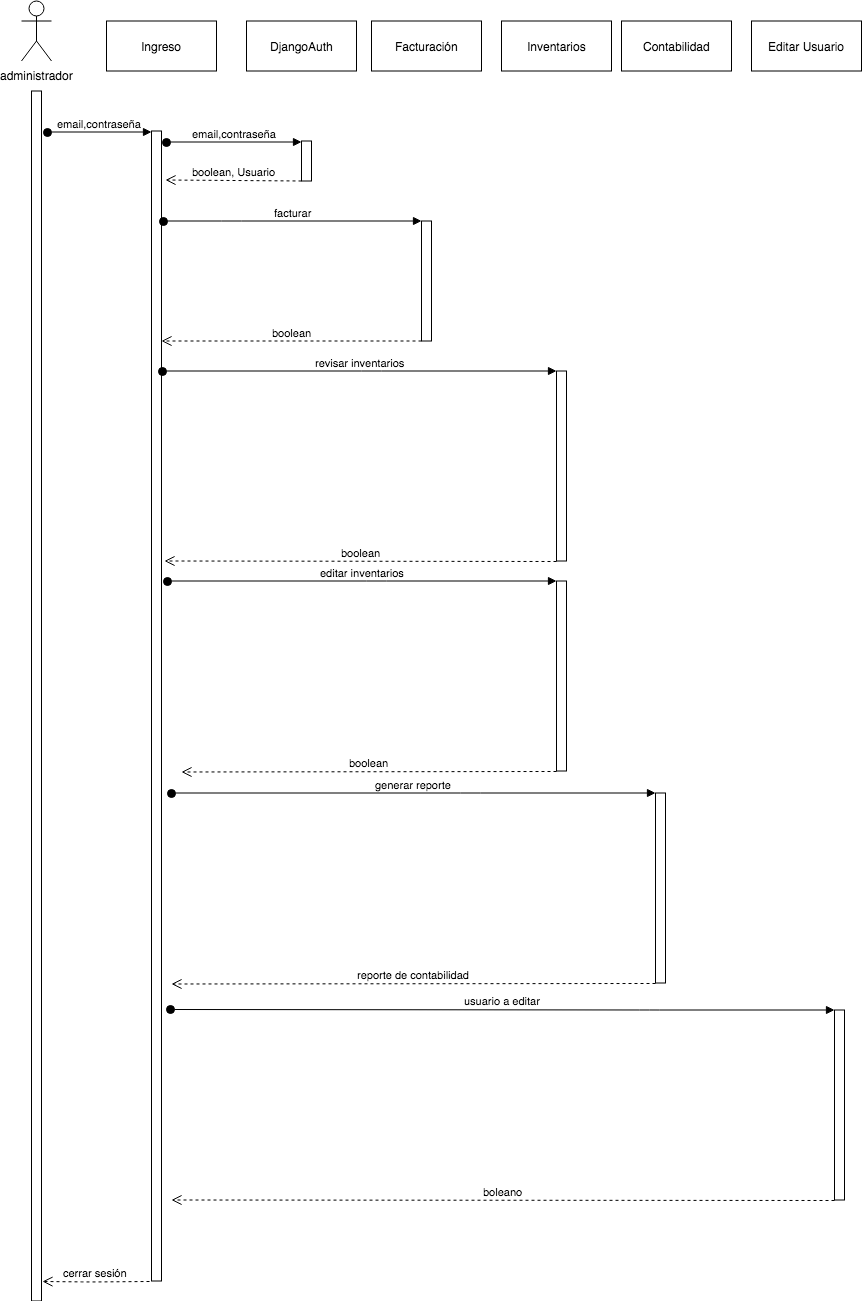

The diagram above was exported from draw.io. Its source (the exported page's mxGraphModel, read from the mxfile embedded in the PNG):
<mxGraphModel dx="2029" dy="2251.5" grid="1" gridSize="10" guides="1" tooltips="1" connect="1" arrows="1" fold="1" page="1" pageScale="1.5" pageWidth="826" pageHeight="1169" math="0" shadow="0">
  <root>
    <mxCell id="0" />
    <mxCell id="1" parent="0" />
    <mxCell id="203ddc3f05053f58-1" value="" style="html=1;points=[];perimeter=orthogonalPerimeter;" vertex="1" parent="1">
      <mxGeometry x="130" y="90" width="10" height="1150" as="geometry" />
    </mxCell>
    <mxCell id="203ddc3f05053f58-2" value="email,contraseña" style="html=1;verticalAlign=bottom;startArrow=oval;endArrow=block;startSize=8;" edge="1" target="203ddc3f05053f58-1" parent="1">
      <mxGeometry relative="1" as="geometry">
        <mxPoint x="26" y="91" as="sourcePoint" />
      </mxGeometry>
    </mxCell>
    <mxCell id="203ddc3f05053f58-3" value="administrador" style="shape=umlActor;verticalLabelPosition=bottom;labelBackgroundColor=#ffffff;verticalAlign=top;html=1;" vertex="1" parent="1">
      <mxGeometry y="-40" width="30" height="60" as="geometry" />
    </mxCell>
    <mxCell id="203ddc3f05053f58-4" value="" style="html=1;points=[];perimeter=orthogonalPerimeter;" vertex="1" parent="1">
      <mxGeometry x="10" y="50" width="10" height="1210" as="geometry" />
    </mxCell>
    <mxCell id="203ddc3f05053f58-5" value="Ingreso" style="html=1;" vertex="1" parent="1">
      <mxGeometry x="85" y="-20" width="110" height="50" as="geometry" />
    </mxCell>
    <mxCell id="203ddc3f05053f58-6" value="" style="html=1;points=[];perimeter=orthogonalPerimeter;" vertex="1" parent="1">
      <mxGeometry x="280" y="100" width="10" height="40" as="geometry" />
    </mxCell>
    <mxCell id="203ddc3f05053f58-7" value="email,contraseña" style="html=1;verticalAlign=bottom;startArrow=oval;endArrow=block;startSize=8;" edge="1" target="203ddc3f05053f58-6" parent="1">
      <mxGeometry relative="1" as="geometry">
        <mxPoint x="145" y="101" as="sourcePoint" />
      </mxGeometry>
    </mxCell>
    <mxCell id="203ddc3f05053f58-8" value="DjangoAuth" style="html=1;" vertex="1" parent="1">
      <mxGeometry x="225" y="-20" width="110" height="50" as="geometry" />
    </mxCell>
    <mxCell id="203ddc3f05053f58-9" value="boolean, Usuario" style="html=1;verticalAlign=bottom;endArrow=open;dashed=1;endSize=8;" edge="1" parent="1">
      <mxGeometry relative="1" as="geometry">
        <mxPoint x="280" y="140" as="sourcePoint" />
        <mxPoint x="144" y="139" as="targetPoint" />
      </mxGeometry>
    </mxCell>
    <mxCell id="203ddc3f05053f58-10" value="" style="html=1;points=[];perimeter=orthogonalPerimeter;" vertex="1" parent="1">
      <mxGeometry x="400" y="180" width="10" height="120" as="geometry" />
    </mxCell>
    <mxCell id="203ddc3f05053f58-11" value="facturar" style="html=1;verticalAlign=bottom;startArrow=oval;endArrow=block;startSize=8;" edge="1" target="203ddc3f05053f58-10" parent="1">
      <mxGeometry relative="1" as="geometry">
        <mxPoint x="142" y="180" as="sourcePoint" />
        <Array as="points">
          <mxPoint x="210" y="180" />
        </Array>
      </mxGeometry>
    </mxCell>
    <mxCell id="203ddc3f05053f58-12" value="Facturación" style="html=1;" vertex="1" parent="1">
      <mxGeometry x="350" y="-20" width="110" height="50" as="geometry" />
    </mxCell>
    <mxCell id="203ddc3f05053f58-13" value="boolean" style="html=1;verticalAlign=bottom;endArrow=open;dashed=1;endSize=8;" edge="1" target="203ddc3f05053f58-1" parent="1">
      <mxGeometry relative="1" as="geometry">
        <mxPoint x="400" y="300" as="sourcePoint" />
        <mxPoint x="320" y="300" as="targetPoint" />
        <Array as="points">
          <mxPoint x="190" y="300" />
        </Array>
      </mxGeometry>
    </mxCell>
    <mxCell id="203ddc3f05053f58-14" value="" style="html=1;points=[];perimeter=orthogonalPerimeter;" vertex="1" parent="1">
      <mxGeometry x="535" y="330" width="10" height="190" as="geometry" />
    </mxCell>
    <mxCell id="203ddc3f05053f58-15" value="revisar inventarios" style="html=1;verticalAlign=bottom;startArrow=oval;endArrow=block;startSize=8;" edge="1" target="203ddc3f05053f58-14" parent="1">
      <mxGeometry relative="1" as="geometry">
        <mxPoint x="141" y="330" as="sourcePoint" />
        <Array as="points">
          <mxPoint x="350" y="330" />
        </Array>
      </mxGeometry>
    </mxCell>
    <mxCell id="203ddc3f05053f58-16" value="Inventarios" style="html=1;" vertex="1" parent="1">
      <mxGeometry x="480" y="-20" width="110" height="50" as="geometry" />
    </mxCell>
    <mxCell id="203ddc3f05053f58-17" value="boolean" style="html=1;verticalAlign=bottom;endArrow=open;dashed=1;endSize=8;exitX=0;exitY=1;exitPerimeter=0;" edge="1" source="203ddc3f05053f58-14" parent="1">
      <mxGeometry relative="1" as="geometry">
        <mxPoint x="468" y="411" as="sourcePoint" />
        <mxPoint x="143" y="520" as="targetPoint" />
      </mxGeometry>
    </mxCell>
    <mxCell id="203ddc3f05053f58-18" value="" style="html=1;points=[];perimeter=orthogonalPerimeter;" vertex="1" parent="1">
      <mxGeometry x="535" y="540" width="10" height="190" as="geometry" />
    </mxCell>
    <mxCell id="203ddc3f05053f58-19" value="editar inventarios" style="html=1;verticalAlign=bottom;startArrow=oval;endArrow=block;startSize=8;" edge="1" target="203ddc3f05053f58-18" parent="1">
      <mxGeometry relative="1" as="geometry">
        <mxPoint x="146" y="540" as="sourcePoint" />
        <Array as="points">
          <mxPoint x="355" y="540" />
        </Array>
      </mxGeometry>
    </mxCell>
    <mxCell id="203ddc3f05053f58-20" value="boolean" style="html=1;verticalAlign=bottom;endArrow=open;dashed=1;endSize=8;exitX=0;exitY=1;exitPerimeter=0;" edge="1" source="203ddc3f05053f58-18" parent="1">
      <mxGeometry relative="1" as="geometry">
        <mxPoint x="473" y="621" as="sourcePoint" />
        <mxPoint x="160" y="731" as="targetPoint" />
      </mxGeometry>
    </mxCell>
    <mxCell id="203ddc3f05053f58-22" value="Contabilidad" style="html=1;" vertex="1" parent="1">
      <mxGeometry x="600" y="-20" width="110" height="50" as="geometry" />
    </mxCell>
    <mxCell id="203ddc3f05053f58-23" value="" style="html=1;points=[];perimeter=orthogonalPerimeter;" vertex="1" parent="1">
      <mxGeometry x="634" y="752" width="10" height="190" as="geometry" />
    </mxCell>
    <mxCell id="203ddc3f05053f58-24" value="generar reporte" style="html=1;verticalAlign=bottom;startArrow=oval;endArrow=block;startSize=8;" edge="1" target="203ddc3f05053f58-23" parent="1">
      <mxGeometry relative="1" as="geometry">
        <mxPoint x="150" y="752" as="sourcePoint" />
        <Array as="points">
          <mxPoint x="449" y="752" />
        </Array>
      </mxGeometry>
    </mxCell>
    <mxCell id="203ddc3f05053f58-25" value="reporte de contabilidad" style="html=1;verticalAlign=bottom;endArrow=open;dashed=1;endSize=8;exitX=0;exitY=1;exitPerimeter=0;" edge="1" source="203ddc3f05053f58-23" parent="1">
      <mxGeometry relative="1" as="geometry">
        <mxPoint x="567" y="833" as="sourcePoint" />
        <mxPoint x="150" y="943" as="targetPoint" />
      </mxGeometry>
    </mxCell>
    <mxCell id="203ddc3f05053f58-26" value="cerrar sesión" style="html=1;verticalAlign=bottom;endArrow=open;dashed=1;endSize=8;exitX=-0.2;exitY=1;exitPerimeter=0;entryX=1.1;entryY=0.984;entryPerimeter=0;" edge="1" parent="1" source="203ddc3f05053f58-1" target="203ddc3f05053f58-4">
      <mxGeometry relative="1" as="geometry">
        <mxPoint x="130" y="949" as="sourcePoint" />
        <mxPoint x="23" y="952" as="targetPoint" />
        <Array as="points">
          <mxPoint x="70" y="1241" />
        </Array>
      </mxGeometry>
    </mxCell>
    <mxCell id="203ddc3f05053f58-21" value="Editar Usuario" style="html=1;" vertex="1" parent="1">
      <mxGeometry x="730" y="-20" width="110" height="50" as="geometry" />
    </mxCell>
    <mxCell id="203ddc3f05053f58-29" value="" style="html=1;points=[];perimeter=orthogonalPerimeter;" vertex="1" parent="1">
      <mxGeometry x="813" y="969" width="10" height="190" as="geometry" />
    </mxCell>
    <mxCell id="203ddc3f05053f58-30" value="usuario a editar" style="html=1;verticalAlign=bottom;startArrow=oval;endArrow=block;startSize=8;exitX=1.9;exitY=0.764;exitPerimeter=0;" edge="1" target="203ddc3f05053f58-29" parent="1" source="203ddc3f05053f58-1">
      <mxGeometry relative="1" as="geometry">
        <mxPoint x="321.58823529411757" y="969.2647058823532" as="sourcePoint" />
        <Array as="points">
          <mxPoint x="628" y="969" />
        </Array>
      </mxGeometry>
    </mxCell>
    <mxCell id="203ddc3f05053f58-31" value="boleano" style="html=1;verticalAlign=bottom;endArrow=open;dashed=1;endSize=8;exitX=0;exitY=1;exitPerimeter=0;" edge="1" source="203ddc3f05053f58-29" parent="1">
      <mxGeometry relative="1" as="geometry">
        <mxPoint x="746" y="1050" as="sourcePoint" />
        <mxPoint x="150" y="1159" as="targetPoint" />
      </mxGeometry>
    </mxCell>
  </root>
</mxGraphModel>